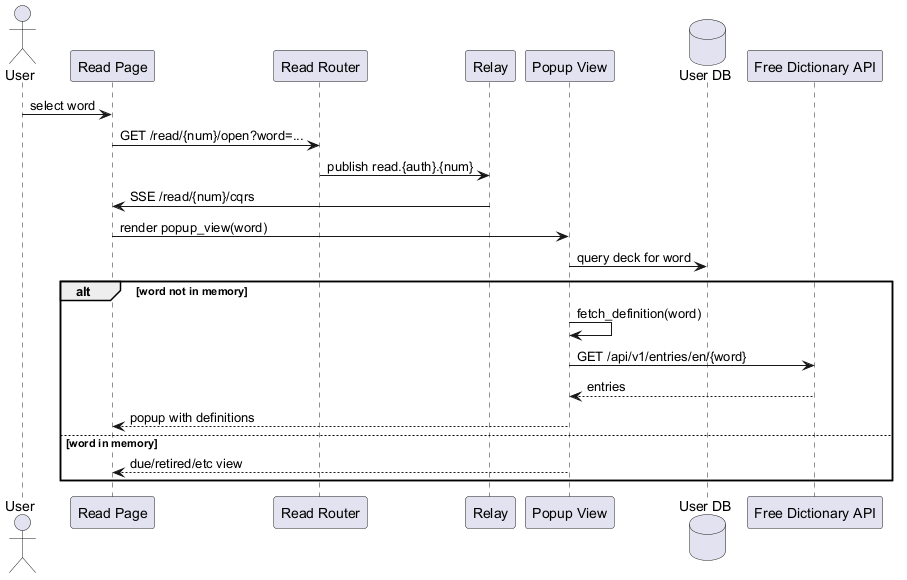

The diagram above was rendered by PlantUML. Its source (embedded in the PNG):
@startuml
actor User
participant "Read Page" as UI
participant "Read Router" as Read
participant "Relay" as Relay
participant "Popup View" as Popup
database "User DB" as DB
participant "Free Dictionary API" as Dict

User -> UI: select word
UI -> Read: GET /read/{num}/open?word=...
Read -> Relay: publish read.{auth}.{num}
Relay -> UI: SSE /read/{num}/cqrs
UI -> Popup: render popup_view(word)
Popup -> DB: query deck for word

alt word not in memory
	Popup -> Popup: fetch_definition(word)
	Popup -> Dict: GET /api/v1/entries/en/{word}
	Dict --> Popup: entries
	Popup --> UI: popup with definitions
else word in memory
	Popup --> UI: due/retired/etc view
end
@enduml